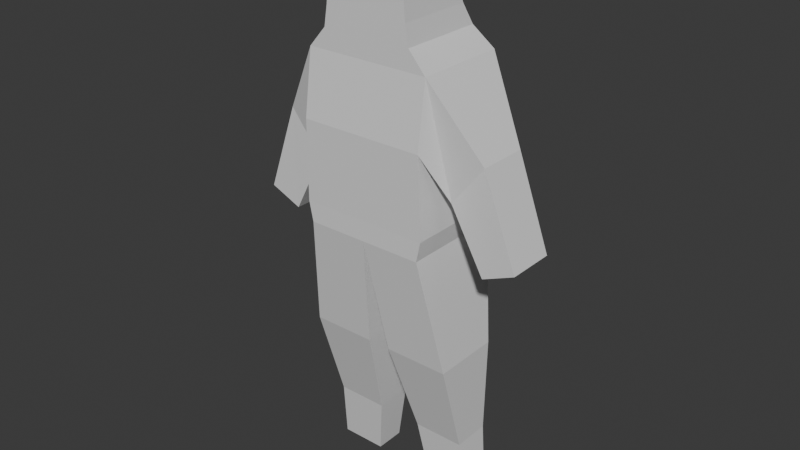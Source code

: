 # Source: hazmat2.blend  (saved by Blender 5.1.29; exported with 4.5.12 LTS)
import bpy
from mathutils import Matrix  # noqa: F401  (used for matrix-valued properties, if any)

bpy.ops.wm.read_factory_settings(use_empty=True)
scene = bpy.context.scene
scene.name = 'Scene'

# ---- collections
col_collection = bpy.data.collections.new('Collection'); scene.collection.children.link(col_collection)

# ---- materials (node trees are filled in below, after node groups)
mat_material = bpy.data.materials.new('Material')
mat_material.alpha_threshold = 0.0
mat_material.use_backface_culling_lightprobe_volume = False
mat_material.roughness = 0.5
mat_material.line_color = (0.0, 0.0, 0.0, 1.0)

# ---- material node trees
mat_material.use_nodes = True; mat_material.node_tree.nodes.clear()
_N = mat_material.node_tree.nodes; _L = mat_material.node_tree.links
n0 = _N.new('ShaderNodeOutputMaterial'); n0.name = 'Material Output'; n0.location = (200, 100)
n1 = _N.new('ShaderNodeBsdfPrincipled'); n1.name = 'Principled BSDF'; n1.location = (-200, 100)
_L.new(n1.outputs[0], n0.inputs[0])
n0.is_active_output = True

# ---- world
world_world = bpy.data.worlds.new('World'); scene.world = world_world
world_world.use_nodes = True; world_world.node_tree.nodes.clear()
_N = world_world.node_tree.nodes; _L = world_world.node_tree.links
n0 = _N.new('ShaderNodeOutputWorld'); n0.name = 'World Output'; n0.location = (200, 100)
n1 = _N.new('ShaderNodeBackground'); n1.name = 'Background'; n1.location = (-200, 100)
n1.inputs[0].default_value = (0.05088, 0.05088, 0.05088, 1.0)
_L.new(n1.outputs[0], n0.inputs[0])
n0.is_active_output = True
world_world.color = (0.05088, 0.05088, 0.05088)
world_world.sun_shadow_jitter_overblur = 0.0

# ---- meshes
me_cube = bpy.data.meshes.new('Cube')
me_cube.from_pydata([(0.9338, 0.339, 1.521), (0.9003, 0.3675, 0.1577), (0.9338, -0.4366, 1.521), (0.9003, -0.4955, 0.1577), (0.0, 0.3675, 0.1577), (0.0, -0.4366, 1.521), (0.0, -0.4955, 0.1577), (0.0, 0.339, 1.521), (0.9338, 0.3675, 0.9924), (0.9338, -0.5103, 0.9924), (0.0, 0.3675, 0.9924), (0.0, -0.5103, 0.9924), (2.109, 0.1553, 0.1762), (2.109, -0.2516, 0.1762), (1.624, 0.1553, 0.06101), (1.624, -0.2516, 0.06101), (0.3509, -0.07966, -1.642), (1.122, -0.07966, -1.642), (1.122, 0.2404, -1.642), (0.3509, 0.2404, -1.642), (0.4844, -0.01211, -2.15), (1.179, -0.01211, -2.15), (1.179, 0.2404, -2.15), (0.4844, 0.2404, -2.15), (0.3167, -0.0401, 2.373), (0.3167, -0.2599, 2.373), (0.0, -0.07959, 2.4), (0.0, -0.2331, 2.4), (0.0, 0.1281, 2.189), (0.5941, 0.1281, 2.18), (0.5941, -0.4378, 2.18), (0.0, -0.4378, 2.189), (0.6264, 0.1892, 1.851), (0.6264, -0.4372, 1.851), (0.0, 0.1892, 1.855), (0.0, -0.4372, 1.855), (0.6758, 0.2712, 1.686), (0.6758, -0.4369, 1.686), (0.0, 0.2712, 1.688), (0.0, -0.4369, 1.688), (0.0, 0.1356, 2.022), (0.0, -0.4375, 2.022), (0.5992, 0.1356, 2.016), (0.5992, -0.4375, 2.016), (1.133, 0.1553, 0.5735), (1.133, -0.2663, 0.5735), (1.62, 0.1553, 0.9186), (1.62, -0.2663, 0.9186), (0.963, 0.3675, 0.3241), (0.963, -0.4955, 0.3241), (0.0, 0.3675, 0.3241), (0.0, -0.4955, 0.3241), (0.1754, 0.249, -0.8229), (0.1754, -0.3291, -0.8229), (1.144, -0.3291, -0.8229), (1.144, 0.249, -0.8229)], [], [(53, 52, 19, 16), (45, 44, 14, 15), (10, 7, 0, 8), (9, 2, 5, 11), (29, 28, 26, 24), (49, 9, 11, 51), (50, 10, 8, 48), (48, 8, 9, 49), (14, 12, 13, 15), (44, 46, 12, 14), (46, 47, 13, 12), (47, 45, 15, 13), (19, 18, 22, 23), (55, 54, 17, 18), (54, 53, 16, 17), (52, 55, 18, 19), (23, 22, 21, 20), (17, 16, 20, 21), (16, 19, 23, 20), (18, 17, 21, 22), (24, 26, 27, 25), (30, 29, 24, 25), (31, 30, 25, 27), (41, 43, 30, 31), (43, 42, 29, 30), (42, 40, 28, 29), (36, 38, 34, 32), (37, 36, 32, 33), (39, 37, 33, 35), (5, 2, 37, 39), (2, 0, 36, 37), (0, 7, 38, 36), (32, 34, 40, 42), (33, 32, 42, 43), (35, 33, 43, 41), (2, 9, 45, 47), (0, 2, 47, 46), (8, 0, 46, 44), (9, 8, 44, 45), (1, 48, 49, 3), (4, 50, 48, 1), (3, 49, 51, 6), (4, 1, 55, 52), (3, 6, 53, 54), (1, 3, 54, 55), (6, 4, 52, 53)])
_uv = me_cube.uv_layers.new(name='UVMap')
_uv.uv.foreach_set('vector', [0.0, 0.0, 0.0, 0.0, 0.0, 0.0, 0.0, 0.0, 0.5, 0.75, 0.5, 0.5, 0.5, 0.5, 0.5, 0.75, 0.5, 0.375, 0.625, 0.375, 0.625, 0.5, 0.5, 0.5, 0.5, 0.75, 0.625, 0.75, 0.625, 0.875, 0.5, 0.875, 0.625, 0.5, 0.625, 0.375, 0.625, 0.375, 0.625, 0.5, 0.4375, 0.75, 0.5, 0.75, 0.5, 0.875, 0.4375, 0.875, 0.4375, 0.375, 0.5, 0.375, 0.5, 0.5, 0.4375, 0.5, 0.4375, 0.5, 0.5, 0.5, 0.5, 0.75, 0.4375, 0.75, 0.5, 0.5, 0.625, 0.5, 0.625, 0.75, 0.5, 0.75, 0.5, 0.5, 0.625, 0.5, 0.625, 0.5, 0.5, 0.5, 0.625, 0.5, 0.625, 0.75, 0.625, 0.75, 0.625, 0.5, 0.625, 0.75, 0.5, 0.75, 0.5, 0.75, 0.625, 0.75, 0.375, 0.375, 0.375, 0.5, 0.375, 0.5, 0.375, 0.375, 0.375, 0.5, 0.375, 0.75, 0.375, 0.75, 0.375, 0.5, 0.375, 0.75, 0.375, 0.875, 0.375, 0.875, 0.375, 0.75, 0.375, 0.375, 0.375, 0.5, 0.375, 0.5, 0.375, 0.375, 0.25, 0.5, 0.375, 0.5, 0.375, 0.75, 0.25, 0.75, 0.375, 0.75, 0.375, 0.875, 0.375, 0.875, 0.375, 0.75, 0.0, 0.0, 0.0, 0.0, 0.0, 0.0, 0.0, 0.0, 0.375, 0.5, 0.375, 0.75, 0.375, 0.75, 0.375, 0.5, 0.625, 0.5, 0.75, 0.5, 0.75, 0.75, 0.625, 0.75, 0.625, 0.75, 0.625, 0.5, 0.625, 0.5, 0.625, 0.75, 0.625, 0.875, 0.625, 0.75, 0.625, 0.75, 0.625, 0.875, 0.625, 0.875, 0.625, 0.75, 0.625, 0.75, 0.625, 0.875, 0.625, 0.75, 0.625, 0.5, 0.625, 0.5, 0.625, 0.75, 0.625, 0.5, 0.625, 0.375, 0.625, 0.375, 0.625, 0.5, 0.625, 0.5, 0.625, 0.375, 0.625, 0.375, 0.625, 0.5, 0.625, 0.75, 0.625, 0.5, 0.625, 0.5, 0.625, 0.75, 0.625, 0.875, 0.625, 0.75, 0.625, 0.75, 0.625, 0.875, 0.625, 0.875, 0.625, 0.75, 0.625, 0.75, 0.625, 0.875, 0.625, 0.75, 0.625, 0.5, 0.625, 0.5, 0.625, 0.75, 0.625, 0.5, 0.625, 0.375, 0.625, 0.375, 0.625, 0.5, 0.625, 0.5, 0.625, 0.375, 0.625, 0.375, 0.625, 0.5, 0.625, 0.75, 0.625, 0.5, 0.625, 0.5, 0.625, 0.75, 0.625, 0.875, 0.625, 0.75, 0.625, 0.75, 0.625, 0.875, 0.625, 0.75, 0.5, 0.75, 0.5, 0.75, 0.625, 0.75, 0.625, 0.5, 0.625, 0.75, 0.625, 0.75, 0.625, 0.5, 0.5, 0.5, 0.625, 0.5, 0.625, 0.5, 0.5, 0.5, 0.5, 0.75, 0.5, 0.5, 0.5, 0.5, 0.5, 0.75, 0.375, 0.5, 0.4375, 0.5, 0.4375, 0.75, 0.375, 0.75, 0.375, 0.375, 0.4375, 0.375, 0.4375, 0.5, 0.375, 0.5, 0.375, 0.75, 0.4375, 0.75, 0.4375, 0.875, 0.375, 0.875, 0.375, 0.375, 0.375, 0.5, 0.375, 0.5, 0.375, 0.375, 0.375, 0.75, 0.375, 0.875, 0.375, 0.875, 0.375, 0.75, 0.375, 0.5, 0.375, 0.75, 0.375, 0.75, 0.375, 0.5, 0.0, 0.0, 0.0, 0.0, 0.0, 0.0, 0.0, 0.0])
me_cube.materials.append(mat_material)
me_cube.use_mirror_vertex_groups = False
me_cube.update()

# ---- objects
ob_cube = bpy.data.objects.new('Cube', me_cube)
ob_empty = bpy.data.objects.new('Empty', None)
ob_empty_001 = bpy.data.objects.new('Empty.001', None)

# ---- transforms, parenting, visibility, modifiers, constraints
ob_cube.location = (0.0, 0.0, 0.0)
ob_cube.scale = (0.2051, 0.3687, 0.3696)
ob_cube.lock_rotations_4d = False
ob_cube.empty_display_type = 'ARROWS'
ob_cube.lineart.crease_threshold = 0.0
_m = ob_cube.modifiers.new('Mirror', 'MIRROR')
ob_empty.location = (0.682, -2.608e-08, 0.05018)
ob_empty.rotation_euler = (1.571, -0.0, -0.0)
ob_empty.scale = (0.3681, 0.3681, 0.3681)
ob_empty.empty_display_type = 'IMAGE'
ob_empty.empty_display_size = 5.0
ob_empty.empty_image_offset = (-1.099, -0.5243)
ob_empty.empty_image_depth = 'BACK'
ob_empty.show_empty_image_perspective = False
ob_empty.empty_image_side = 'FRONT'
ob_empty_001.location = (1.741, -0.03476, 0.03995)
ob_empty_001.rotation_euler = (1.571, -0.0, 1.571)
ob_empty_001.scale = (0.3443, 0.3443, 0.3443)
ob_empty_001.empty_display_type = 'IMAGE'
ob_empty_001.empty_display_size = 5.0
ob_empty_001.empty_image_depth = 'BACK'
ob_empty_001.show_empty_image_perspective = False
ob_empty_001.empty_image_side = 'FRONT'

# ---- collection membership
col_collection.objects.link(ob_cube)
col_collection.objects.link(ob_empty)
col_collection.objects.link(ob_empty_001)

# ---- scene / render settings (as saved in the file)
scene.frame_start = 1; scene.frame_end = 250; scene.frame_set(1)
scene.render.engine = 'BLENDER_EEVEE_NEXT'
scene.render.bake_bias = 0.0
scene.render.bake_samples = 0
scene.cycles.sampling_pattern = 'TABULATED_SOBOL'
scene.eevee.use_volume_custom_range = False
bpy.context.view_layer.update()

# ---- added for rendering (the .blend has no active camera and no usable light): camera, sun
cam_auto = bpy.data.cameras.new('AutoCamera')
cam_auto.lens = 50.0
cam_auto.sensor_width = 36.0
cam_auto.clip_end = 1000.0
ob_auto_camera = bpy.data.objects.new('AutoCamera', cam_auto)
scene.collection.objects.link(ob_auto_camera)
ob_auto_camera.location = (1.77504, -2.15637, 1.46617)
ob_auto_camera.rotation_euler = (1.09748, -7.21219e-08, 0.694738)
scene.camera = ob_auto_camera
light_auto_sun = bpy.data.lights.new('AutoSun', 'SUN')
light_auto_sun.energy = 3.0
light_auto_sun.angle = 0.0523599
ob_auto_sun = bpy.data.objects.new('AutoSun', light_auto_sun)
scene.collection.objects.link(ob_auto_sun)
ob_auto_sun.rotation_euler = (0.872665, 0.174533, 0.523599)
bpy.context.view_layer.update()
